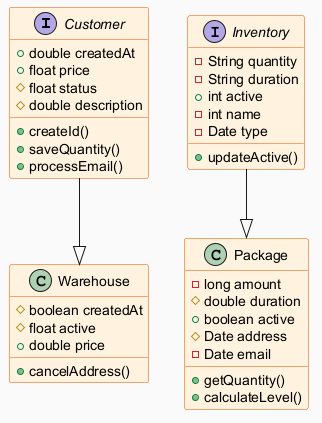

The diagram above was rendered by PlantUML. Its source (embedded in the PNG):
@startuml
skinparam backgroundColor #FAFAFA
skinparam classBackgroundColor #FFF3E0
skinparam classBorderColor #E65100
interface Customer {
  +double createdAt
  +float price
  #float status
  #double description
  +createId()
  +saveQuantity()
  +processEmail()
}
class Package {
  -long amount
  #double duration
  +boolean active
  #Date address
  -Date email
  +getQuantity()
  +calculateLevel()
}
class Warehouse {
  #boolean createdAt
  #float active
  +double price
  +cancelAddress()
}
interface Inventory {
  -String quantity
  -String duration
  +int active
  -int name
  -Date type
  +updateActive()
}
Customer --|> Warehouse
Inventory --|> Package
@enduml